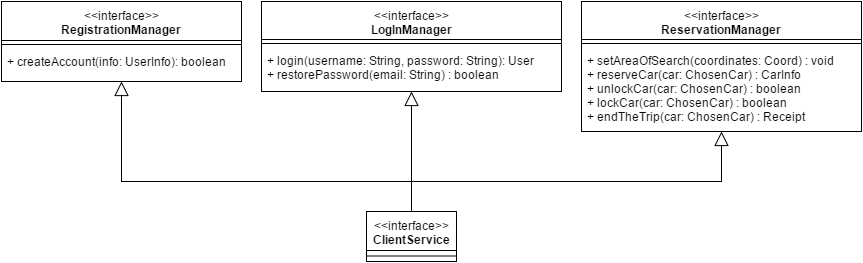

The diagram above was exported from draw.io. Its source (the exported page's mxGraphModel, read from the mxfile embedded in the PNG):
<mxGraphModel dx="876" dy="433" grid="1" gridSize="10" guides="1" tooltips="1" connect="1" arrows="1" fold="1" page="1" pageScale="1" pageWidth="1100" pageHeight="850" math="0" shadow="0">
  <root>
    <mxCell id="0" />
    <mxCell id="1" parent="0" />
    <mxCell id="79a5ef255b2d657c-1" value="&lt;div&gt;&lt;span style=&quot;font-weight: normal&quot;&gt;&amp;lt;&amp;lt;interface&amp;gt;&amp;gt;&lt;/span&gt;&lt;/div&gt;RegistrationManager" style="swimlane;html=1;fontStyle=1;align=center;verticalAlign=top;childLayout=stackLayout;horizontal=1;startSize=39;horizontalStack=0;resizeParent=1;resizeLast=0;collapsible=1;marginBottom=0;swimlaneFillColor=#ffffff;" vertex="1" parent="1">
      <mxGeometry x="40" y="80" width="240" height="80" as="geometry" />
    </mxCell>
    <mxCell id="79a5ef255b2d657c-3" value="" style="line;html=1;strokeWidth=1;fillColor=none;align=left;verticalAlign=middle;spacingTop=-1;spacingLeft=3;spacingRight=3;rotatable=0;labelPosition=right;points=[];portConstraint=eastwest;" vertex="1" parent="79a5ef255b2d657c-1">
      <mxGeometry y="39" width="240" height="8" as="geometry" />
    </mxCell>
    <mxCell id="79a5ef255b2d657c-4" value="+ createAccount(info: UserInfo): boolean" style="text;html=1;strokeColor=none;fillColor=none;align=left;verticalAlign=top;spacingLeft=4;spacingRight=4;whiteSpace=wrap;overflow=hidden;rotatable=0;points=[[0,0.5],[1,0.5]];portConstraint=eastwest;" vertex="1" parent="79a5ef255b2d657c-1">
      <mxGeometry y="47" width="240" height="23" as="geometry" />
    </mxCell>
    <mxCell id="79a5ef255b2d657c-5" value="&lt;div&gt;&lt;span style=&quot;font-weight: normal&quot;&gt;&amp;lt;&amp;lt;interface&amp;gt;&amp;gt;&lt;/span&gt;&lt;/div&gt;LogInManager" style="swimlane;html=1;fontStyle=1;align=center;verticalAlign=top;childLayout=stackLayout;horizontal=1;startSize=38;horizontalStack=0;resizeParent=1;resizeLast=0;collapsible=1;marginBottom=0;swimlaneFillColor=#ffffff;" vertex="1" parent="1">
      <mxGeometry x="300" y="80" width="300" height="90" as="geometry" />
    </mxCell>
    <mxCell id="79a5ef255b2d657c-6" value="" style="line;html=1;strokeWidth=1;fillColor=none;align=left;verticalAlign=middle;spacingTop=-1;spacingLeft=3;spacingRight=3;rotatable=0;labelPosition=right;points=[];portConstraint=eastwest;" vertex="1" parent="79a5ef255b2d657c-5">
      <mxGeometry y="38" width="300" height="8" as="geometry" />
    </mxCell>
    <mxCell id="79a5ef255b2d657c-7" value="+ login(username: String, password: String): User&lt;div&gt;+ restorePassword(email: String) : boolean&lt;/div&gt;" style="text;html=1;strokeColor=none;fillColor=none;align=left;verticalAlign=top;spacingLeft=4;spacingRight=4;whiteSpace=wrap;overflow=hidden;rotatable=0;points=[[0,0.5],[1,0.5]];portConstraint=eastwest;" vertex="1" parent="79a5ef255b2d657c-5">
      <mxGeometry y="46" width="300" height="34" as="geometry" />
    </mxCell>
    <mxCell id="79a5ef255b2d657c-8" value="&lt;div&gt;&lt;span style=&quot;font-weight: normal&quot;&gt;&amp;lt;&amp;lt;interface&amp;gt;&amp;gt;&lt;/span&gt;&lt;/div&gt;ReservationManager" style="swimlane;html=1;fontStyle=1;align=center;verticalAlign=top;childLayout=stackLayout;horizontal=1;startSize=38;horizontalStack=0;resizeParent=1;resizeLast=0;collapsible=1;marginBottom=0;swimlaneFillColor=#ffffff;" vertex="1" parent="1">
      <mxGeometry x="620" y="80" width="280" height="130" as="geometry" />
    </mxCell>
    <mxCell id="79a5ef255b2d657c-9" value="" style="line;html=1;strokeWidth=1;fillColor=none;align=left;verticalAlign=middle;spacingTop=-1;spacingLeft=3;spacingRight=3;rotatable=0;labelPosition=right;points=[];portConstraint=eastwest;" vertex="1" parent="79a5ef255b2d657c-8">
      <mxGeometry y="38" width="280" height="8" as="geometry" />
    </mxCell>
    <mxCell id="79a5ef255b2d657c-10" value="+ setAreaOfSearch(coordinates: Coord) : void&lt;div&gt;+ reserveCar(car: ChosenCar) : CarInfo&lt;div&gt;+ unlockCar(car: ChosenCar) : boolean&lt;/div&gt;&lt;div&gt;+ lockCar(car: ChosenCar) : boolean&lt;/div&gt;&lt;div&gt;+ endTheTrip(car: ChosenCar) : Receipt&lt;/div&gt;&lt;/div&gt;" style="text;html=1;strokeColor=none;fillColor=none;align=left;verticalAlign=top;spacingLeft=4;spacingRight=4;whiteSpace=wrap;overflow=hidden;rotatable=0;points=[[0,0.5],[1,0.5]];portConstraint=eastwest;" vertex="1" parent="79a5ef255b2d657c-8">
      <mxGeometry y="46" width="280" height="84" as="geometry" />
    </mxCell>
    <mxCell id="31bb4e82477766a3-1" value="&lt;div&gt;&lt;span style=&quot;font-weight: normal&quot;&gt;&amp;lt;&amp;lt;interface&amp;gt;&amp;gt;&lt;/span&gt;&lt;/div&gt;ClientService" style="swimlane;html=1;fontStyle=1;align=center;verticalAlign=top;childLayout=stackLayout;horizontal=1;startSize=39;horizontalStack=0;resizeParent=1;resizeLast=0;collapsible=1;marginBottom=0;swimlaneFillColor=#ffffff;" vertex="1" parent="1">
      <mxGeometry x="405" y="290" width="90" height="50" as="geometry" />
    </mxCell>
    <mxCell id="31bb4e82477766a3-2" value="" style="line;html=1;strokeWidth=1;fillColor=none;align=left;verticalAlign=middle;spacingTop=-1;spacingLeft=3;spacingRight=3;rotatable=0;labelPosition=right;points=[];portConstraint=eastwest;" vertex="1" parent="31bb4e82477766a3-1">
      <mxGeometry y="39" width="90" height="11" as="geometry" />
    </mxCell>
    <mxCell id="31bb4e82477766a3-12" style="edgeStyle=orthogonalEdgeStyle;rounded=0;html=1;exitX=0.5;exitY=0;entryX=0.5;entryY=1;startArrow=none;startFill=0;endArrow=block;endFill=0;endSize=12;jettySize=auto;orthogonalLoop=1;strokeWidth=1;" edge="1" parent="1" source="31bb4e82477766a3-1" target="79a5ef255b2d657c-5">
      <mxGeometry relative="1" as="geometry" />
    </mxCell>
    <mxCell id="31bb4e82477766a3-13" style="edgeStyle=orthogonalEdgeStyle;rounded=0;html=1;exitX=0.5;exitY=0;entryX=0.5;entryY=1;startArrow=none;startFill=0;endArrow=block;endFill=0;endSize=12;jettySize=auto;orthogonalLoop=1;strokeWidth=1;" edge="1" parent="1" source="31bb4e82477766a3-1" target="79a5ef255b2d657c-1">
      <mxGeometry relative="1" as="geometry">
        <Array as="points">
          <mxPoint x="450" y="260" />
          <mxPoint x="160" y="260" />
        </Array>
      </mxGeometry>
    </mxCell>
    <mxCell id="31bb4e82477766a3-16" style="edgeStyle=orthogonalEdgeStyle;rounded=0;html=1;exitX=0.5;exitY=0;entryX=0.5;entryY=1;startArrow=none;startFill=0;endArrow=block;endFill=0;endSize=12;jettySize=auto;orthogonalLoop=1;strokeWidth=1;" edge="1" parent="1" source="31bb4e82477766a3-1" target="79a5ef255b2d657c-8">
      <mxGeometry relative="1" as="geometry">
        <Array as="points">
          <mxPoint x="450" y="260" />
          <mxPoint x="760" y="260" />
        </Array>
      </mxGeometry>
    </mxCell>
  </root>
</mxGraphModel>